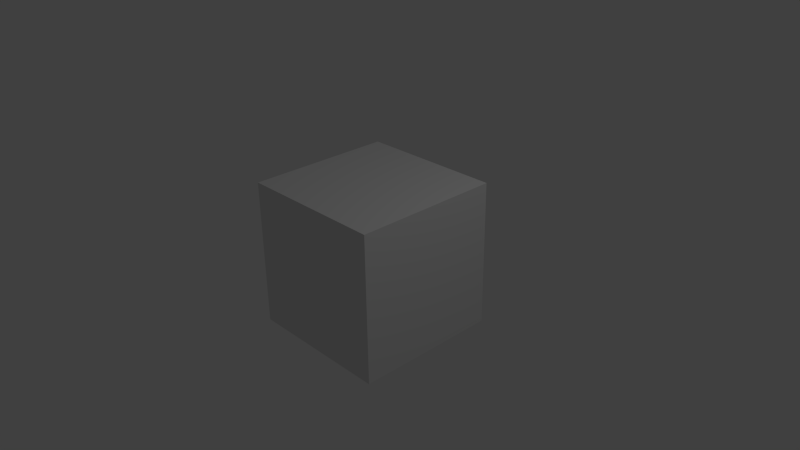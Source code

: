 # Source: squirrelBox.blend  (saved by Blender 2.68.0; exported with 4.5.12 LTS)
import bpy
from mathutils import Matrix  # noqa: F401  (used for matrix-valued properties, if any)

bpy.ops.wm.read_factory_settings(use_empty=True)
scene = bpy.context.scene
scene.name = 'Scene'

# ---- collections
col_collection_1 = bpy.data.collections.new('Collection 1'); scene.collection.children.link(col_collection_1)

# ---- materials (node trees are filled in below, after node groups)
mat_material = bpy.data.materials.new('Material')
mat_material.alpha_threshold = 0.0
mat_material.use_transparent_shadow = False
mat_material.roughness = 0.5
mat_material.line_color = (0.0, 0.0, 0.0, 1.0)

# ---- material node trees

# ---- world
world_world = bpy.data.worlds.new('World'); scene.world = world_world
world_world.color = (0.05088, 0.05088, 0.05088)
world_world.use_sun_shadow = False
world_world.sun_shadow_jitter_overblur = 0.0
world_world.cycles.sampling_method = 'MANUAL'
world_world.cycles.sample_map_resolution = 256

# ---- cameras
cam_camera = bpy.data.cameras.new('Camera')
cam_camera.clip_end = 100.0
cam_camera.lens = 35.0
cam_camera.sensor_width = 32.0
cam_camera.sensor_height = 18.0
cam_camera.ortho_scale = 7.314
cam_camera.dof.focus_distance = 0.0
cam_camera.dof.aperture_fstop = 128.0

# ---- lights
light_lamp = bpy.data.lights.new('Lamp', 'POINT')
light_lamp.transmission_factor = 0.0
light_lamp.cutoff_distance = 30.0
light_lamp.energy = 100.0
light_lamp.shadow_buffer_clip_start = 1.001
light_lamp.shadow_soft_size = 0.1
light_lamp.shadow_maximum_resolution = 0.006
light_lamp.use_absolute_resolution = True
light_lamp.cycles.use_multiple_importance_sampling = False

# ---- meshes
me_cube = bpy.data.meshes.new('Cube')
me_cube.from_pydata([(1.0, 1.0, -1.0), (1.0, -1.0, -1.0), (-1.0, -1.0, -1.0), (-1.0, 1.0, -1.0), (1.0, 1.0, 1.0), (1.0, -1.0, 1.0), (-1.0, -1.0, 1.0), (-1.0, 1.0, 1.0)], [], [(0, 1, 2, 3), (4, 7, 6, 5), (0, 4, 5, 1), (1, 5, 6, 2), (2, 6, 7, 3), (4, 0, 3, 7)])
_uv = me_cube.uv_layers.new(name='UVMap')
_uv.uv.foreach_set('vector', [0.06451, 0.05857, 0.9312, 0.05591, 0.9339, 0.9226, 0.06717, 0.9252, 0.9508, 0.06536, 0.9482, 0.932, 0.08149, 0.9294, 0.08415, 0.0627, 0.9482, 0.08647, 0.9508, 0.9532, 0.08415, 0.9558, 0.08149, 0.08913, 0.07057, 0.9354, 0.06791, 0.06876, 0.9346, 0.0661, 0.9372, 0.9328, 0.944, 0.9294, 0.07736, 0.932, 0.0747, 0.06536, 0.9414, 0.0627, 0.08828, 0.07555, 0.955, 0.07289, 0.9576, 0.9396, 0.09094, 0.9422])
me_cube.materials.append(mat_material)
me_cube.use_remesh_preserve_volume = False
me_cube.use_remesh_preserve_attributes = False
me_cube.use_mirror_vertex_groups = False
me_cube.update()

# ---- objects
ob_cube = bpy.data.objects.new('Cube', me_cube)
ob_lamp = bpy.data.objects.new('Lamp', light_lamp)
ob_camera = bpy.data.objects.new('Camera', cam_camera)

# ---- transforms, parenting, visibility, modifiers, constraints
ob_cube.location = (0.0, 0.0, 0.0)
ob_cube.lock_rotations_4d = False
ob_cube.empty_display_type = 'ARROWS'
ob_cube.lineart.crease_threshold = 0.0
ob_lamp.location = (4.076, 1.005, 5.904)
ob_lamp.rotation_euler = (0.6503, 0.05522, 1.866)
ob_lamp.lock_rotations_4d = False
ob_lamp.empty_display_type = 'ARROWS'
ob_lamp.color = (0.0, 0.0, 0.0, 0.0)
ob_lamp.lineart.crease_threshold = 0.0
ob_camera.location = (7.481, -6.508, 5.344)
ob_camera.rotation_euler = (1.109, 0.01082, 0.8149)
ob_camera.lock_rotations_4d = False
ob_camera.empty_display_type = 'ARROWS'
ob_camera.color = (0.0, 0.0, 0.0, 0.0)
ob_camera.display_type = 'WIRE'
ob_camera.lineart.crease_threshold = 0.0

# ---- collection membership
col_collection_1.objects.link(ob_cube)
col_collection_1.objects.link(ob_lamp)
col_collection_1.objects.link(ob_camera)

# ---- scene / render settings (as saved in the file)
scene.camera = ob_camera
scene.frame_start = 1; scene.frame_end = 250; scene.frame_set(1)
scene.render.engine = 'BLENDER_EEVEE_NEXT'
scene.render.image_settings.color_mode = 'RGB'
scene.render.image_settings.compression = 90
scene.render.resolution_percentage = 50
scene.render.dither_intensity = 0.0
scene.cycles.use_denoising = False
scene.cycles.samples = 10
scene.cycles.sampling_pattern = 'TABULATED_SOBOL'
scene.cycles.light_sampling_threshold = 0.0
scene.cycles.use_adaptive_sampling = False
scene.cycles.use_light_tree = False
scene.cycles.blur_glossy = 0.0
scene.cycles.volume_bounces = 1
scene.cycles.pixel_filter_type = 'GAUSSIAN'
scene.cycles.sample_clamp_indirect = 0.0
scene.view_settings.view_transform = 'Standard'
bpy.context.view_layer.update()
